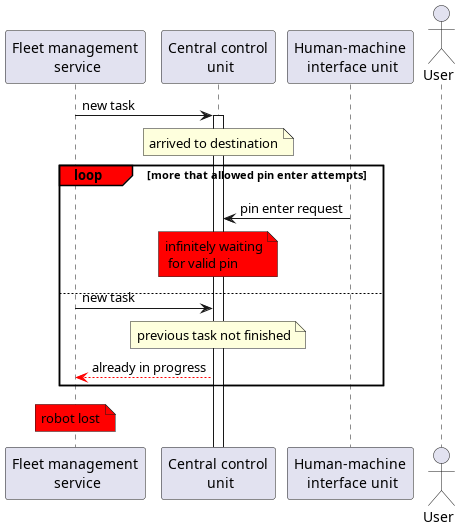

The diagram above was rendered by PlantUML. Its source (embedded in the PNG):
@startuml
!pragma teoz true
'autonumber

participant "Fleet management\n service" as FMS
participant "Central control\n unit" as CCU
participant "Human-machine\n interface unit" as HMI
actor "User" as User

FMS -> CCU: new task

activate CCU
note over CCU: arrived to destination

loop#red more that allowed pin enter attempts
HMI -> CCU: pin enter request
note over CCU #red: infinitely waiting\n for valid pin

else

FMS -> CCU: new task
note over CCU: previous task not finished
CCU --[#red]> FMS: already in progress

end

note over FMS #red: robot lost

@enduml